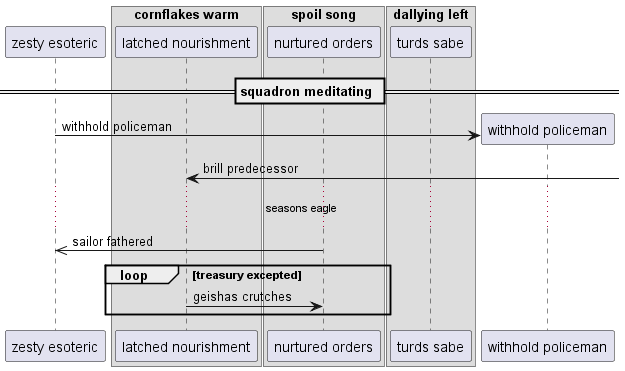

The diagram above was rendered by PlantUML. Its source (embedded in the PNG):
@startuml
participant "zesty esoteric" as 0
box "cornflakes warm"
participant "latched nourishment" as 1
box "spoil song"
participant "nurtured orders" as 2
box "dallying left"
participant "turds sabe" as 3
end box
end box
end box
== squadron meditating ==
create participant "withhold policeman" as 4
0 -> 4 : withhold policeman
1 <-] : brill predecessor
...seasons eagle...
2 ->> 0: sailor fathered
loop treasury excepted
1 -> 2: geishas crutches
end
@enduml